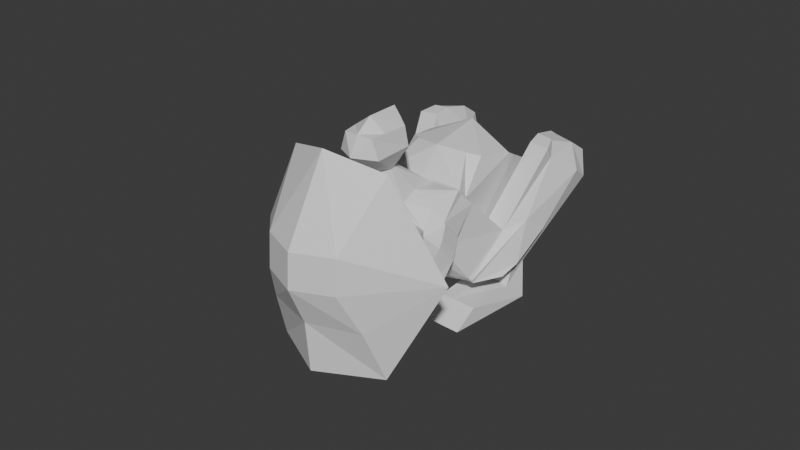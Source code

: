 # Source: Heavy.blend  (saved by Blender 4.3.34; exported with 4.5.12 LTS)
import bpy
from mathutils import Matrix  # noqa: F401  (used for matrix-valued properties, if any)

bpy.ops.wm.read_factory_settings(use_empty=True)
scene = bpy.context.scene
scene.name = 'Scene'

# ---- collections
col_collection = bpy.data.collections.new('Collection'); scene.collection.children.link(col_collection)

# ---- materials (node trees are filled in below, after node groups)
mat_material = bpy.data.materials.new('Material')
mat_material.alpha_threshold = 0.0
mat_material.roughness = 0.5
mat_material.line_color = (0.0, 0.0, 0.0, 1.0)
mat_material_001 = bpy.data.materials.new('Material.001')
mat_material_001.alpha_threshold = 0.0
mat_material_001.roughness = 0.5
mat_material_001.line_color = (0.0, 0.0, 0.0, 1.0)
mat_material_002 = bpy.data.materials.new('Material.002')
mat_material_002.alpha_threshold = 0.0
mat_material_002.roughness = 0.5
mat_material_002.line_color = (0.0, 0.0, 0.0, 1.0)

# ---- material node trees
mat_material.use_nodes = True; mat_material.node_tree.nodes.clear()
_N = mat_material.node_tree.nodes; _L = mat_material.node_tree.links
n0 = _N.new('ShaderNodeOutputMaterial'); n0.name = 'Material Output'; n0.location = (300, 300)
n1 = _N.new('ShaderNodeBsdfPrincipled'); n1.name = 'Principled BSDF'; n1.location = (10, 300)
n1.inputs[3].default_value = 1.45
_L.new(n1.outputs[0], n0.inputs[0])
n0.is_active_output = True
mat_material_001.use_nodes = True; mat_material_001.node_tree.nodes.clear()
_N = mat_material_001.node_tree.nodes; _L = mat_material_001.node_tree.links
n0 = _N.new('ShaderNodeOutputMaterial'); n0.name = 'Material Output'; n0.location = (300, 300)
n1 = _N.new('ShaderNodeBsdfPrincipled'); n1.name = 'Principled BSDF'; n1.location = (10, 300)
n1.inputs[3].default_value = 1.45
_L.new(n1.outputs[0], n0.inputs[0])
n0.is_active_output = True
mat_material_002.use_nodes = True; mat_material_002.node_tree.nodes.clear()
_N = mat_material_002.node_tree.nodes; _L = mat_material_002.node_tree.links
n0 = _N.new('ShaderNodeOutputMaterial'); n0.name = 'Material Output'; n0.location = (300, 300)
n1 = _N.new('ShaderNodeBsdfPrincipled'); n1.name = 'Principled BSDF'; n1.location = (10, 300)
n1.inputs[3].default_value = 1.45
_L.new(n1.outputs[0], n0.inputs[0])
n0.is_active_output = True

# ---- world
world_world = bpy.data.worlds.new('World'); scene.world = world_world
world_world.use_nodes = True; world_world.node_tree.nodes.clear()
_N = world_world.node_tree.nodes; _L = world_world.node_tree.links
n0 = _N.new('ShaderNodeOutputWorld'); n0.name = 'World Output'; n0.location = (300, 300)
n1 = _N.new('ShaderNodeBackground'); n1.name = 'Background'; n1.location = (10, 300)
n1.inputs[0].default_value = (0.05088, 0.05088, 0.05088, 1.0)
_L.new(n1.outputs[0], n0.inputs[0])
n0.is_active_output = True
world_world.color = (0.05088, 0.05088, 0.05088)
world_world.sun_shadow_jitter_overblur = 0.0

# ---- meshes
me_cube = bpy.data.meshes.new('Cube')
me_cube.from_pydata([(2.719, 1.0, 4.838), (2.805, 1.91, -1.763), (2.301, -1.817, 5.151), (0.0, 3.749, -2.723), (3.632, 1.186, 0.5131), (3.342, -2.114, 0.6678), (0.0, -1.697, 7.203), (2.301, -0.6976, 5.49), (0.0, -2.114, -1.0), (0.0, 1.0, 4.838), (2.481, 0.317, -1.136), (0.0, 5.748, -0.3317), (0.0, 2.002, -2.68), (0.0, -3.335, 1.696), (0.0, -0.9612, 8.506), (0.9366, 0.8993, 4.351), (0.0, 0.8993, 4.351), (0.528, 0.9024, 4.348), (3.419, -1.779, -2.599), (3.013, 1.0, 3.532), (2.577, -1.817, 3.499), (0.0, 3.078, 4.827), (0.0, 2.362, 8.589), (0.0, -3.23, 4.437), (3.123, -1.005, 5.095), (2.363, -2.071, 4.976), (2.581, -2.01, 3.5), (3.267, -0.9324, 3.61), (3.6, -2.383, 5.0), (3.818, -2.322, 3.68), (3.5, -1.894, 5.008), (3.209, -1.114, 4.993), (3.353, -1.041, 3.664), (3.643, -1.821, 3.678), (2.918, -3.693, 4.149), (2.944, -4.098, 3.382), (3.685, -4.005, 4.33), (3.904, -4.41, 3.562), (1.341, -5.23, 7.525), (1.078, -5.521, 7.143), (2.146, -5.294, 7.36), (2.276, -5.443, 7.146), (1.042, 1.0, 4.838), (2.193, 0.2932, 5.333), (0.0, 0.402, 7.428), (1.151, -1.127, 6.301), (1.096, -0.1366, 5.957), (0.6335, 1.003, 4.835), (0.4783, -0.1356, 7.733), (0.4716, 0.1069, 7.647), (0.0, 2.033, 7.731), (0.0, -1.234, 10.41), (1.231, -0.75, 9.919), (1.282, 1.031, 8.543), (0.0, 2.498, 9.608), (0.0, -0.1313, 10.88), (0.8716, -0.08791, 10.76), (1.082, 1.693, 9.388), (0.0, 1.044, 10.8), (1.151, -1.414, 5.889), (1.566, 2.616, -1.773), (2.393, 5.873, -0.112), (1.151, 0.07725, -1.0), (1.151, -2.724, 1.182), (1.151, -2.524, 3.968), (2.285, 3.554, 3.962), (2.724, 4.857, 2.426), (0.0, 5.872, 3.174), (2.062, 2.025, -1.725), (2.474, 1.301, 0.5521), (2.479, 1.115, 3.538), (2.719, 1.0, 4.403), (0.0, 1.311, 4.429), (2.381, 1.259, 4.266), (1.617, 3.316, 4.394), (4.368, 2.322, 0.07156), (4.729, 2.755, -1.334), (3.466, -2.11, 0.4994), (4.563, 0.1512, -0.9712), (4.069, 6.775, 1.29), (4.429, 7.602, -0.04328), (3.159, 6.855, 1.485), (3.057, 7.792, 0.2482), (4.027, 6.769, 1.455), (3.407, 7.705, 0.219), (4.365, 5.904, 1.052), (4.402, 5.966, 1.821), (3.243, 6.081, 1.86), (2.382, 6.805, -0.4162), (3.575, 6.69, -0.4552), (5.197, 6.337, -0.6735), (3.537, 8.027, -0.9832), (2.98, 8.113, -0.954), (4.559, 7.923, -1.245), (2.67, 7.234, -2.02), (5.076, 6.659, -1.876), (3.414, 7.119, -2.059), (3.603, 0.8082, -2.066), (3.483, 1.13, -3.268), (2.413, -0.6882, -2.314), (1.669, -0.5729, -2.275), (2.252, -0.2587, -3.918), (1.508, -0.1434, -3.879), (3.776, -0.8262, -2.56), (4.18, -0.6644, -3.993), (2.413, -0.6882, -2.314), (1.669, -0.5729, -2.275), (2.816, -0.5887, -3.821), (2.072, -0.6768, -4.025), (3.879, -3.265, -0.3781), (3.876, -4.91, -0.09437), (2.49, -3.236, -0.2911), (1.74, -3.172, -0.3347), (2.795, -4.882, -0.00742), (1.737, -4.817, -0.05098), (2.294, -0.9794, -1.064), (2.997, -2.114, 0.1928), (1.109, -0.9774, -1.0), (1.11, -2.435, 0.1468), (4.995e-05, -2.114, -1.0), (3.458, -2.144, 0.2654), (4.353, -0.9512, -0.6265), (0.3728, -5.545, 8.814), (0.7126, -6.604, 7.564), (2.168, -4.853, 8.152), (2.7, -5.91, 6.901), (1.707, -6.226, 7.206), (1.775, -4.867, 7.467), (6.074, -4.394, 6.406), (0.004052, -1.968, 12.54), (0.004052, -6.841, 10.74), (0.004052, -8.244, 9.274), (0.004052, -8.948, 6.818), (0.004052, -10.68, 4.336), (3.01, -1.614, 11.02), (2.228, -6.097, 10.11), (2.233, -7.499, 8.65), (3.002, -8.204, 6.193), (3.536, -9.269, 3.156), (0.9768, 0.5973, 10.25)], [], [(115, 10, 78, 121), (20, 19, 27, 26), (9, 47, 17, 16), (66, 61, 11, 67), (84, 82, 81, 83, 79, 80), (76, 75, 77, 120, 121, 78), (20, 2, 59, 6, 23, 64), (7, 45, 48, 14, 6, 59, 2), (48, 49, 53, 52), (4, 5, 77, 75), (47, 42, 15, 17), (63, 64, 23, 13), (4, 19, 20, 5), (2, 20, 26, 25), (1, 10, 62, 60, 68), (7, 2, 25, 24), (27, 24, 31, 32), (26, 27, 32, 33, 29), (33, 30, 28, 29), (26, 29, 37, 35), (30, 33, 32, 31), (24, 25, 28, 30, 31), (35, 37, 41, 39), (25, 26, 35, 34), (28, 25, 34, 36), (29, 28, 36, 37), (39, 41, 125, 126, 123), (34, 35, 39, 38), (36, 34, 38, 127, 40), (36, 40, 41, 37), (27, 24, 0, 71, 19), (24, 0, 43, 7), (12, 62, 117, 119, 8), (43, 46, 45, 7), (0, 42, 46, 43), (47, 9, 44, 49), (42, 47, 49, 46), (46, 49, 48, 45), (53, 50, 22, 54, 57), (49, 44, 50, 53), (14, 48, 52, 51), (55, 56, 139, 58), (52, 53, 57, 139, 56), (51, 52, 56, 55), (66, 67, 21, 74, 65), (5, 20, 64, 63), (62, 10, 115, 117), (3, 60, 62, 12), (3, 11, 61, 60), (119, 118, 63, 13, 8), (19, 4, 69, 70), (87, 86, 83, 81), (61, 66, 65, 70, 69, 68), (60, 61, 68), (15, 42, 0, 71), (15, 71, 73, 72, 16, 17), (73, 71, 19, 70), (21, 72, 73, 74), (74, 73, 70, 65), (5, 116, 120, 77), (10, 1, 76, 78), (86, 85, 79, 83), (88, 82, 92, 94), (85, 90, 80, 79), (88, 87, 81, 82), (80, 90, 95, 93), (76, 1, 89, 90), (68, 69, 87, 88), (75, 76, 90, 85), (1, 68, 88, 89), (4, 75, 85, 86), (69, 4, 86, 87), (96, 94, 92, 91), (95, 96, 91, 93), (90, 89, 99, 97), (84, 80, 93, 91), (82, 84, 91, 92), (88, 94, 102, 100), (99, 100, 106, 105), (102, 101, 107, 108), (96, 95, 98, 101), (95, 90, 97, 98), (89, 88, 100, 99), (94, 96, 101, 102), (107, 104, 110, 113), (106, 108, 114, 112), (98, 97, 103, 104), (100, 102, 108, 106), (101, 98, 104, 107), (97, 99, 105, 103), (109, 111, 113, 110), (111, 112, 114, 113), (103, 105, 111, 109), (108, 107, 113, 114), (105, 106, 112, 111), (104, 103, 109, 110), (117, 118, 119), (117, 115, 116, 118), (115, 121, 120, 116), (116, 5, 63, 118), (123, 126, 125, 124, 122), (38, 39, 123, 122), (40, 127, 124), (124, 125, 41, 40), (38, 122, 124, 127), (136, 131, 130, 135), (136, 135, 128), (137, 136, 128), (132, 137, 138, 133), (129, 133, 138, 134), (128, 134, 138), (138, 137, 128), (137, 132, 131, 136), (135, 134, 128), (129, 134, 135, 130), (57, 54, 58, 139), (130, 131, 132, 133, 129)])
me_cube.polygons.foreach_set('material_index', [0, 0, 0, 0, 0, 0, 0, 0, 0, 0, 0, 0, 0, 0, 0, 0, 0, 0, 0, 0, 0, 0, 0, 0, 0, 0, 0, 0, 0, 0, 0, 0, 0, 0, 0, 0, 0, 0, 0, 0, 0, 0, 0, 0, 0, 0, 0, 0, 0, 0, 0, 0, 0, 0, 0, 0, 0, 0, 0, 0, 0, 0, 0, 0, 0, 0, 0, 0, 0, 0, 0, 0, 0, 0, 0, 0, 0, 0, 0, 0, 0, 0, 0, 0, 0, 0, 0, 0, 0, 0, 0, 0, 0, 0, 0, 0, 0, 0, 0, 0, 0, 0, 0, 0, 0, 1, 1, 1, 1, 1, 1, 1, 1, 1, 1, 0, 1])
_uv = me_cube.uv_layers.new(name='UVMap')
_uv.uv.foreach_set('vector', [0.375, 0.6917, 0.375, 0.625, 0.375, 0.625, 0.375, 0.6924, 0.5849, 0.75, 0.5849, 0.5, 0.5849, 0.625, 0.5849, 0.75, 0.75, 0.5, 0.7423, 0.5, 0.7423, 0.5, 0.75, 0.5, 0.5424, 0.4375, 0.5, 0.4375, 0.5, 0.375, 0.0, 0.0, 0.375, 0.5, 0.375, 0.5, 0.5, 0.5, 0.5, 0.5, 0.5, 0.5, 0.375, 0.5, 0.375, 0.5, 0.5, 0.5, 0.5, 0.75, 0.4778, 0.75, 0.375, 0.6924, 0.375, 0.625, 0.5849, 0.75, 0.625, 0.75, 0.625, 0.8125, 0.625, 0.875, 0.5849, 0.875, 0.5849, 0.8125, 0.625, 0.625, 0.6875, 0.625, 0.7423, 0.625, 0.75, 0.625, 0.75, 0.75, 0.6875, 0.75, 0.625, 0.75, 0.7423, 0.625, 0.7423, 0.5625, 0.7423, 0.5625, 0.7423, 0.625, 0.5, 0.5, 0.5, 0.75, 0.5, 0.75, 0.5, 0.5, 0.7423, 0.5, 0.6875, 0.5, 0.6875, 0.5, 0.7423, 0.5, 0.5, 0.8125, 0.5849, 0.8125, 0.5849, 0.875, 0.5, 0.875, 0.5, 0.5, 0.5849, 0.5, 0.5849, 0.75, 0.5, 0.75, 0.625, 0.75, 0.5849, 0.75, 0.5849, 0.75, 0.625, 0.75, 0.375, 0.5, 0.375, 0.625, 0.3125, 0.625, 0.375, 0.4375, 0.375, 0.5, 0.625, 0.625, 0.625, 0.75, 0.625, 0.75, 0.625, 0.625, 0.5849, 0.625, 0.625, 0.625, 0.625, 0.625, 0.5849, 0.625, 0.5849, 0.75, 0.5849, 0.625, 0.5849, 0.625, 0.5849, 0.6985, 0.5849, 0.75, 0.5849, 0.6985, 0.625, 0.6985, 0.625, 0.75, 0.5849, 0.75, 0.5849, 0.75, 0.5849, 0.75, 0.5849, 0.75, 0.5849, 0.75, 0.625, 0.6985, 0.5849, 0.6985, 0.5849, 0.625, 0.625, 0.625, 0.625, 0.625, 0.625, 0.75, 0.625, 0.75, 0.625, 0.6985, 0.625, 0.625, 0.5849, 0.75, 0.5849, 0.75, 0.5849, 0.75, 0.5849, 0.75, 0.625, 0.75, 0.5849, 0.75, 0.5849, 0.75, 0.625, 0.75, 0.625, 0.75, 0.625, 0.75, 0.625, 0.75, 0.625, 0.75, 0.5849, 0.75, 0.625, 0.75, 0.625, 0.75, 0.5849, 0.75, 0.5849, 0.75, 0.5849, 0.75, 0.5849, 0.75, 0.5849, 0.75, 0.5849, 0.75, 0.625, 0.75, 0.5849, 0.75, 0.5849, 0.75, 0.625, 0.75, 0.625, 0.75, 0.625, 0.75, 0.625, 0.75, 0.625, 0.75, 0.625, 0.75, 0.625, 0.75, 0.625, 0.75, 0.5849, 0.75, 0.5849, 0.75, 0.5849, 0.625, 0.625, 0.625, 0.625, 0.5, 0.6049, 0.5, 0.5849, 0.5, 0.0, 0.0, 0.0, 0.0, 0.0, 0.0, 0.0, 0.0, 0.25, 0.625, 0.3125, 0.625, 0.3125, 0.6852, 0.25, 0.75, 0.25, 0.75, 0.625, 0.5625, 0.6875, 0.5625, 0.6875, 0.625, 0.625, 0.625, 0.625, 0.5, 0.6875, 0.5, 0.6875, 0.5625, 0.625, 0.5625, 0.7423, 0.5, 0.75, 0.5, 0.75, 0.5625, 0.7423, 0.5625, 0.6875, 0.5, 0.7423, 0.5, 0.7423, 0.5625, 0.6875, 0.5625, 0.6875, 0.5625, 0.7423, 0.5625, 0.7423, 0.625, 0.6875, 0.625, 0.7423, 0.5625, 0.75, 0.5625, 0.75, 0.5625, 0.75, 0.5625, 0.7423, 0.5625, 0.7423, 0.5625, 0.75, 0.5625, 0.75, 0.5625, 0.7423, 0.5625, 0.75, 0.625, 0.7423, 0.625, 0.7423, 0.625, 0.75, 0.625, 0.75, 0.625, 0.7423, 0.625, 0.7423, 0.5938, 0.0, 0.0, 0.7423, 0.625, 0.7423, 0.5625, 0.7423, 0.5625, 0.7423, 0.5938, 0.7423, 0.625, 0.75, 0.625, 0.7423, 0.625, 0.7423, 0.625, 0.75, 0.625, 0.5424, 0.4375, 0.0, 0.0, 0.5849, 0.375, 0.5849, 0.4062, 0.5849, 0.4375, 0.5, 0.75, 0.5849, 0.75, 0.5849, 0.8125, 0.5, 0.8125, 0.3125, 0.625, 0.375, 0.625, 0.375, 0.6917, 0.3125, 0.6852, 0.25, 0.5, 0.3125, 0.5, 0.3125, 0.625, 0.25, 0.625, 0.375, 0.375, 0.5, 0.375, 0.5, 0.4375, 0.375, 0.4375, 0.375, 0.875, 0.4407, 0.8125, 0.5, 0.8125, 0.5, 0.875, 0.375, 0.875, 0.5849, 0.5, 0.5, 0.5, 0.5, 0.5, 0.5849, 0.5, 0.5, 0.5, 0.5, 0.5, 0.5, 0.5, 0.5, 0.5, 0.5, 0.4375, 0.5424, 0.4375, 0.5849, 0.4375, 0.5849, 0.5, 0.5, 0.5, 0.375, 0.5, 0.375, 0.4375, 0.5, 0.4375, 0.375, 0.5, 0.6875, 0.5, 0.6875, 0.5, 0.625, 0.5, 0.6049, 0.5, 0.6875, 0.5, 0.6049, 0.5, 0.0, 0.0, 0.0, 0.0, 0.75, 0.5, 0.7423, 0.5, 0.0, 0.0, 0.0, 0.0, 0.0, 0.0, 0.0, 0.0, 0.5849, 0.375, 0.0, 0.0, 0.0, 0.0, 0.5849, 0.4062, 0.5849, 0.4062, 0.0, 0.0, 0.0, 0.0, 0.5849, 0.4375, 0.5, 0.75, 0.4644, 0.75, 0.4778, 0.75, 0.5, 0.75, 0.375, 0.625, 0.375, 0.5, 0.375, 0.5, 0.375, 0.625, 0.5, 0.5, 0.5, 0.5, 0.5, 0.5, 0.5, 0.5, 0.375, 0.5, 0.375, 0.5, 0.375, 0.5, 0.375, 0.5, 0.5, 0.5, 0.375, 0.5, 0.375, 0.5, 0.5, 0.5, 0.375, 0.5, 0.5, 0.5, 0.5, 0.5, 0.375, 0.5, 0.375, 0.5, 0.375, 0.5, 0.375, 0.5, 0.375, 0.5, 0.375, 0.5, 0.375, 0.5, 0.375, 0.5, 0.375, 0.5, 0.375, 0.5, 0.5, 0.5, 0.5, 0.5, 0.375, 0.5, 0.5, 0.5, 0.375, 0.5, 0.375, 0.5, 0.5, 0.5, 0.375, 0.5, 0.375, 0.5, 0.375, 0.5, 0.375, 0.5, 0.5, 0.5, 0.5, 0.5, 0.5, 0.5, 0.5, 0.5, 0.5, 0.5, 0.5, 0.5, 0.5, 0.5, 0.5, 0.5, 0.375, 0.5, 0.375, 0.5, 0.375, 0.5, 0.375, 0.5, 0.375, 0.5, 0.375, 0.5, 0.375, 0.5, 0.375, 0.5, 0.375, 0.5, 0.375, 0.5, 0.375, 0.5, 0.375, 0.5, 0.375, 0.5, 0.375, 0.5, 0.375, 0.5, 0.375, 0.5, 0.375, 0.5, 0.375, 0.5, 0.375, 0.5, 0.375, 0.5, 0.375, 0.5, 0.375, 0.5, 0.375, 0.5, 0.375, 0.5, 0.375, 0.5, 0.375, 0.5, 0.375, 0.5, 0.375, 0.5, 0.375, 0.5, 0.375, 0.5, 0.375, 0.5, 0.375, 0.5, 0.375, 0.5, 0.375, 0.5, 0.375, 0.5, 0.375, 0.5, 0.375, 0.5, 0.375, 0.5, 0.375, 0.5, 0.375, 0.5, 0.375, 0.5, 0.375, 0.5, 0.375, 0.5, 0.375, 0.5, 0.375, 0.5, 0.375, 0.5, 0.375, 0.5, 0.375, 0.5, 0.375, 0.5, 0.375, 0.5, 0.375, 0.5, 0.375, 0.5, 0.375, 0.5, 0.375, 0.5, 0.375, 0.5, 0.375, 0.5, 0.375, 0.5, 0.375, 0.5, 0.375, 0.5, 0.375, 0.5, 0.375, 0.5, 0.375, 0.5, 0.375, 0.5, 0.375, 0.5, 0.375, 0.5, 0.375, 0.5, 0.375, 0.5, 0.375, 0.5, 0.375, 0.5, 0.375, 0.5, 0.375, 0.5, 0.375, 0.5, 0.375, 0.5, 0.375, 0.5, 0.375, 0.5, 0.375, 0.5, 0.375, 0.5, 0.375, 0.5, 0.375, 0.5, 0.375, 0.5, 0.375, 0.5, 0.375, 0.5, 0.375, 0.5, 0.375, 0.5, 0.375, 0.5, 0.375, 0.5, 0.375, 0.5, 0.375, 0.5, 0.375, 0.5, 0.375, 0.5, 0.375, 0.5, 0.375, 0.5, 0.375, 0.5, 0.375, 0.5, 0.375, 0.5, 0.375, 0.5, 0.3125, 0.6852, 0.3125, 0.75, 0.25, 0.75, 0.3125, 0.6852, 0.375, 0.6917, 0.375, 0.75, 0.3151, 0.75, 0.375, 0.6917, 0.375, 0.6924, 0.4778, 0.75, 0.4644, 0.75, 0.4644, 0.75, 0.5, 0.75, 0.5, 0.8125, 0.4407, 0.8125, 0.5849, 0.75, 0.5849, 0.75, 0.5849, 0.75, 0.625, 0.75, 0.625, 0.75, 0.625, 0.75, 0.5849, 0.75, 0.5849, 0.75, 0.625, 0.75, 0.625, 0.75, 0.625, 0.75, 0.625, 0.75, 0.625, 0.75, 0.5849, 0.75, 0.5849, 0.75, 0.0, 0.0, 0.625, 0.75, 0.625, 0.75, 0.625, 0.75, 0.625, 0.75, 0.0, 0.0, 0.0, 0.0, 0.0, 0.0, 0.0, 0.0, 0.0, 0.0, 0.0, 0.0, 0.0, 0.0, 0.0, 0.0, 0.0, 0.0, 0.0, 0.0, 0.0, 0.0, 0.0, 0.0, 0.0, 0.0, 0.0, 0.0, 0.0, 0.0, 0.0, 0.0, 0.0, 0.0, 0.0, 0.0, 0.0, 0.0, 0.0, 0.0, 0.0, 0.0, 0.0, 0.0, 0.0, 0.0, 0.0, 0.0, 0.0, 0.0, 0.0, 0.0, 0.0, 0.0, 0.0, 0.0, 0.0, 0.0, 0.0, 0.0, 0.0, 0.0, 0.0, 0.0, 0.0, 0.0, 0.0, 0.0, 0.0, 0.0, 0.7423, 0.5625, 0.75, 0.5625, 0.0, 0.0, 0.7423, 0.5938, 0.0, 0.0, 0.0, 0.0, 0.0, 0.0, 0.0, 0.0, 0.0, 0.0])
me_cube.materials.append(mat_material)
me_cube.materials.append(mat_material_001)
me_cube.materials.append(mat_material_002)
me_cube.use_mirror_vertex_groups = False
me_cube.use_paint_bone_selection = False
me_cube.use_paint_mask_vertex = True
me_cube.update()
arm_armature_001 = bpy.data.armatures.new('Armature.001')  # bones are not reproduced

# ---- objects
ob_body = bpy.data.objects.new('Body', me_cube)
ob_armature = bpy.data.objects.new('Armature', arm_armature_001)

# ---- transforms, parenting, visibility, modifiers, constraints
ob_body.parent = ob_armature
ob_body.matrix_parent_inverse = Matrix(((1.0, -0.0, 0.0, 0.01055), (-0.0, 1.0, -0.0, 1.679), (-0.0, -0.0, 1.0, 2.442), (-0.0, 0.0, -0.0, 1.0)))
ob_body.location = (0.03996, 0.02266, 4.209)
ob_body.rotation_euler = (0.6981, 0.0, 0.0)
ob_body.lock_rotations_4d = False
ob_body.empty_display_type = 'ARROWS'
ob_body.lineart.crease_threshold = 0.0
_vg = ob_body.vertex_groups.new(name='Bone')
for _i, _w in zip([8, 62, 117, 118, 119], [0.4135, 0.000849, 0.08638, 0.07734, 0.4135]): _vg.add([_i], _w, 'REPLACE')
_vg = ob_body.vertex_groups.new(name='Bone.002')
for _i, _w in zip([9, 11, 13, 15, 16, 17, 21, 23, 42, 47, 61, 63, 64, 65, 66, 67, 70, 72, 73, 74], [0.0624, 0.06295, 0.2289, 0.1256, 0.1754, 0.1566, 0.3687, 0.06058, 0.03301, 0.04666, 0.07994, 0.06617, 0.003325, 0.2132, 0.1341, 0.1347, 0.02463, 0.3212, 0.07639, 0.2967]): _vg.add([_i], _w, 'REPLACE')
_vg = ob_body.vertex_groups.new(name='Bone.001')
for _i, _w in zip([0, 2, 6, 9, 11, 13, 15, 16, 17, 19, 20, 21, 23, 25, 26, 42, 47, 59, 61, 63, 64, 65, 66, 67, 70, 71, 72, 73, 74, 118], [0.01633, 0.07134, 0.04293, 0.4135, 0.02841, 0.1851, 0.2158, 0.3531, 0.2547, 0.0869, 0.05458, 0.1557, 0.4892, 0.03974, 0.008462, 0.1049, 0.17, 0.02448, 0.05594, 0.09424, 0.4756, 0.15, 0.1065, 0.0781, 0.2999, 0.08117, 0.2344, 0.1523, 0.1351, 0.01342]): _vg.add([_i], _w, 'REPLACE')
_vg = ob_body.vertex_groups.new(name='Bone.003')
for _i, _w in zip([6, 14, 23, 45, 59], [0.405, 0.1024, 0.06419, 0.07673, 0.1212]): _vg.add([_i], _w, 'REPLACE')
_vg = ob_body.vertex_groups.new(name='Bone.004')
for _i, _w in zip([6, 9, 14, 16, 22, 23, 36, 38, 40, 41, 44, 45, 46, 47, 48, 49, 50, 51, 52, 53, 54, 55, 56, 57, 58, 59, 122, 124, 127, 128, 129, 130, 131, 132, 133, 134, 135, 136, 137, 138, 139], [0.3041, 0.07028, 0.8485, 0.01134, 0.9921, 0.04579, 0.0, 0.0, 0.0, 0.0, 0.9659, 0.0, 0.0, 0.02542, 0.966, 0.9686, 0.9903, 0.9669, 0.9735, 0.9926, 0.9941, 0.9871, 0.9856, 0.9962, 0.9996, 0.08683, 0.0, 0.0, 0.0, 0.0, 0.0, 0.0, 0.0, 0.0, 0.0, 0.001428, 0.0, 0.0, 0.0, 0.0, 0.9936]): _vg.add([_i], _w, 'REPLACE')
_vg = ob_body.vertex_groups.new(name='Bone.001_L')
for _i, _w in zip([0, 2, 6, 7, 9, 11, 13, 14, 15, 16, 17, 19, 20, 21, 23, 24, 27, 30, 31, 32, 33, 42, 43, 45, 46, 47, 59, 61, 63, 64, 65, 66, 67, 69, 70, 71, 72, 73, 74], [0.4301, 0.09356, 0.2439, 0.7194, 0.1334, 0.01642, 0.07396, 0.05547, 0.2643, 0.1448, 0.2282, 0.3007, 0.05076, 0.1079, 0.2644, 0.1817, 0.07838, 0.003859, 0.1299, 0.07067, 0.004135, 0.5459, 0.6784, 0.6187, 0.8057, 0.2767, 0.521, 0.03834, 0.04083, 0.415, 0.1131, 0.0791, 0.06139, 0.006272, 0.1821, 0.373, 0.1447, 0.337, 0.1275]): _vg.add([_i], _w, 'REPLACE')
_vg = ob_body.vertex_groups.new(name='Bone.001_L.001')
for _i, _w in zip([0, 2, 6, 7, 9, 11, 14, 15, 16, 17, 19, 21, 23, 24, 25, 27, 31, 42, 43, 45, 46, 47, 49, 59, 61, 64, 65, 66, 67, 70, 71, 72, 73, 74], [0.5822, 0.2645, 0.1933, 0.7537, 0.4122, 0.04367, 0.0329, 0.4981, 0.3666, 0.4814, 0.358, 0.2106, 0.0597, 0.05368, 0.1069, 0.00974, 0.00522, 0.7817, 0.9071, 0.6122, 0.8595, 0.6924, 0.006985, 0.531, 0.06411, 0.05856, 0.1729, 0.1164, 0.0956, 0.2156, 0.4762, 0.3254, 0.3789, 0.1912]): _vg.add([_i], _w, 'REPLACE')
_vg = ob_body.vertex_groups.new(name='Bone.001_L.002')
for _i, _w in zip([0, 2, 7, 13, 15, 17, 19, 20, 21, 23, 24, 25, 26, 27, 28, 29, 30, 31, 32, 33, 42, 43, 45, 47, 59, 61, 63, 64, 65, 66, 67, 70, 71, 73, 74], [0.3507, 0.1127, 0.1549, 0.01969, 0.09304, 0.03243, 0.372, 0.4205, 0.03937, 0.07495, 0.8968, 0.1037, 0.2131, 0.4853, 0.02892, 0.004254, 0.1472, 0.8592, 0.4626, 0.1751, 0.04995, 0.06781, 0.01275, 0.01259, 0.03945, 0.02049, 0.00144, 0.1225, 0.09916, 0.06794, 0.03844, 0.1874, 0.3391, 0.2494, 0.09347]): _vg.add([_i], _w, 'REPLACE')
_vg = ob_body.vertex_groups.new(name='Bone.001_L.003')
for _i, _w in zip([2, 7, 13, 19, 20, 23, 24, 25, 26, 27, 28, 29, 30, 31, 32, 33, 34, 35, 36, 37, 45, 59, 63, 64], [0.517, 0.04106, 0.05241, 0.05236, 0.4048, 0.1153, 0.03852, 0.7275, 0.6803, 0.4505, 0.9108, 0.9178, 0.824, 0.1076, 0.4827, 0.7724, 0.8326, 0.5323, 0.08657, 0.4674, 0.08661, 0.1676, 0.02512, 0.1876]): _vg.add([_i], _w, 'REPLACE')
_vg = ob_body.vertex_groups.new(name='Bone.001_R')
for _i, _w in zip([6, 13, 23, 64], [0.003804, 0.05915, 0.2668, 0.07948]): _vg.add([_i], _w, 'REPLACE')
_vg = ob_body.vertex_groups.new(name='Bone.001_R.001')
_vg = ob_body.vertex_groups.new(name='Bone.001_R.002')
_vg = ob_body.vertex_groups.new(name='Bone.001_R.003')
for _i, _w in zip([128, 129, 130, 131, 132, 133, 134, 135, 136, 137, 138], [0.2472, 0.1075, 0.2146, 0.2532, 0.3103, 0.3923, 0.1621, 0.2178, 0.2485, 0.2916, 0.3364]): _vg.add([_i], _w, 'REPLACE')
_vg = ob_body.vertex_groups.new(name='Bone_L.001')
for _i, _w in zip([1, 3, 4, 5, 8, 10, 11, 12, 13, 15, 16, 17, 19, 20, 21, 60, 61, 62, 63, 65, 66, 67, 68, 69, 70, 71, 72, 73, 74, 75, 76, 77, 78, 79, 80, 81, 82, 83, 84, 85, 86, 87, 88, 89, 90, 91, 92, 93, 94, 95, 115, 116, 117, 118, 119, 120, 121], [0.9648, 0.4441, 0.9572, 0.4873, 0.07622, 0.892, 0.3144, 0.3674, 0.05669, 0.01756, 0.005253, 0.00689, 0.1127, 0.02415, 0.101, 0.7431, 0.4045, 0.2461, 0.09597, 0.2039, 0.31, 0.2044, 0.9462, 0.9306, 0.2217, 0.06436, 0.04333, 0.1046, 0.1492, 0.9986, 0.9535, 0.5146, 0.9268, 0.7698, 0.469, 0.8177, 0.5412, 0.7912, 0.5082, 0.8536, 0.8894, 0.9144, 0.9497, 0.9898, 0.3106, 0.1541, 0.4286, 0.1483, 0.05486, 0.08236, 0.5039, 0.4779, 0.1697, 0.1015, 0.07622, 0.5238, 0.7972]): _vg.add([_i], _w, 'REPLACE')
_vg = ob_body.vertex_groups.new(name='Bone_L.002')
for _i, _w in zip([76, 79, 80, 81, 82, 83, 84, 85, 86, 87, 88, 90, 91, 92, 93, 94, 95, 96, 97], [0.01875, 0.2146, 0.5103, 0.1698, 0.4544, 0.1938, 0.4885, 0.1257, 0.09644, 0.07367, 0.008541, 0.5482, 0.788, 0.5343, 0.6863, 0.4743, 0.2623, 0.4951, 0.002098]): _vg.add([_i], _w, 'REPLACE')
_vg = ob_body.vertex_groups.new(name='Bone_L.005')
for _i, _w in zip([68, 76, 79, 80, 81, 82, 83, 84, 85, 86, 87, 88, 89, 90, 91, 92, 93, 94, 95, 96, 97], [0.008889, 0.04211, 0.1551, 0.5211, 0.1997, 0.5281, 0.1415, 0.5077, 0.09075, 0.07786, 0.1102, 0.7964, 0.1837, 0.7105, 0.7899, 0.7894, 0.7491, 0.5302, 0.531, 0.5063, 0.01454]): _vg.add([_i], _w, 'REPLACE')
_vg = ob_body.vertex_groups.new(name='Bone_L.006')
for _i, _w in zip([88, 90, 91, 92, 93, 94, 95, 96, 97, 98, 99, 100, 101, 102, 103, 104, 106, 107, 108], [0.02899, 0.08126, 0.09754, 0.09691, 0.1287, 0.4523, 0.441, 0.49, 0.9384, 0.9543, 1.011, 0.9827, 0.8733, 0.918, 0.1682, 0.6482, 0.07181, 0.5654, 0.5322]): _vg.add([_i], _w, 'REPLACE')
_vg = ob_body.vertex_groups.new(name='Bone_L.007')
for _i, _w in zip([18, 98, 101, 102, 103, 104, 105, 106, 107, 108, 109, 110, 111, 112, 113, 114], [1.0, 0.0009378, 0.1359, 0.07899, 0.8294, 0.3503, 0.9821, 0.9282, 0.4363, 0.4679, 0.9764, 1.018, 0.9968, 0.9908, 1.0, 1.006]): _vg.add([_i], _w, 'REPLACE')
_vg = ob_body.vertex_groups.new(name='Bone_R.001')
for _i, _w in zip([3, 11, 12, 21, 60, 61, 65, 66, 67, 72, 74], [0.1012, 0.3352, 0.06992, 0.08469, 0.04427, 0.2149, 0.1105, 0.1792, 0.3634, 0.01045, 0.09439]): _vg.add([_i], _w, 'REPLACE')
_vg = ob_body.vertex_groups.new(name='Bone_R.002')
_vg = ob_body.vertex_groups.new(name='Bone_R.005')
_vg = ob_body.vertex_groups.new(name='Bone_R.006')
for _i, _w in zip([3, 11, 12, 60, 61, 62, 65, 66, 67, 68], [0.3676, 0.1573, 0.3567, 0.121, 0.1112, 0.05655, 0.005627, 0.06091, 0.0628, 0.04404]): _vg.add([_i], _w, 'REPLACE')
_vg = ob_body.vertex_groups.new(name='Bone_R.007')
for _i, _w in zip([12, 100, 106, 124, 127], [0.002066, 0.01246, 0.01246, 0.0, 0.0]): _vg.add([_i], _w, 'REPLACE')
_vg = ob_body.vertex_groups.new(name='Bone.001_L.004')
for _i, _w in zip([20, 25, 26, 28, 29, 33, 34, 35, 36, 37, 38, 39, 40, 41, 110, 113, 122, 123, 124, 125, 126, 127, 129, 130, 131, 132, 133], [0.0, 0.0, 0.0, 0.02226, 0.04324, 0.00499, 0.1013, 0.4683, 0.9114, 0.5359, 0.1309, 0.4739, 0.696, 0.8139, 0.0, 0.0, 0.0, 0.4451, 0.1503, 0.6879, 0.535, 0.787, 0.0, 0.0, 0.0, 0.0, 0.0]): _vg.add([_i], _w, 'REPLACE')
_vg = ob_body.vertex_groups.new(name='Bone.001_L.005')
for _i, _w in zip([38, 39, 40, 41, 122, 123, 124, 125, 126, 127, 128, 129, 130, 131, 132, 133, 134, 135, 136, 137, 138], [1.0, 1.0, 1.0, 1.0, 1.0, 1.0, 1.0, 0.9807, 0.004323, 1.0, 1.0, 1.0, 1.0, 1.0, 1.0, 1.0, 1.0, 1.0, 1.0, 1.0, 1.0]): _vg.add([_i], _w, 'REPLACE')
_vg = ob_body.vertex_groups.new(name='Bone.001_R.004')
for _i, _w in zip([58, 79, 81, 83, 85, 86, 90, 128, 129, 130, 131, 132, 133, 134, 135, 136, 137, 138], [0.0, 0.0, 0.0, 0.0, 0.0, 0.0, 0.0, 0.0, 0.0, 0.0, 0.0, 0.0, 0.0, 0.0, 0.0, 0.0, 0.0, 0.0]): _vg.add([_i], _w, 'REPLACE')
_vg = ob_body.vertex_groups.new(name='Bone.001_R.005')
for _i, _w in zip([22, 54, 123, 128, 129, 130, 131, 132, 133, 134, 135, 136, 137, 138], [0.0, 0.0, 0.0, 0.0, 0.0, 0.0, 0.001306, 0.0, 0.0, 0.0, 0.0, 0.0, 0.0, 0.0]): _vg.add([_i], _w, 'REPLACE')
_vg = ob_body.vertex_groups.new(name='Bone_L')
for _i, _w in zip([3, 5, 8, 10, 11, 12, 13, 20, 23, 60, 61, 62, 63, 64, 68, 77, 78, 115, 116, 117, 118, 119, 120, 121], [0.06022, 0.4654, 0.5878, 0.1059, 0.02083, 0.212, 0.3969, 0.04095, 0.08748, 0.09641, 0.03397, 0.6791, 0.645, 0.09295, 0.02166, 0.456, 0.06542, 0.4844, 0.4966, 0.7379, 0.7457, 0.5878, 0.4567, 0.1929]): _vg.add([_i], _w, 'REPLACE')
_vg = ob_body.vertex_groups.new(name='Bone_L.003')
for _i, _w in zip([85, 90, 91, 92, 93, 94, 95, 96, 97, 98, 99, 100, 101, 102, 103, 104, 105, 106, 107, 108], [0.00646, 0.1753, 0.05828, 0.02411, 0.1679, 0.4697, 0.6632, 0.501, 0.8248, 0.9361, 0.321, 0.7137, 0.5626, 0.54, 0.106, 0.448, 0.0128, 0.07818, 0.4946, 0.4655]): _vg.add([_i], _w, 'REPLACE')
_vg = ob_body.vertex_groups.new(name='Bone_L.004')
for _i, _w in zip([18, 97, 98, 99, 100, 101, 102, 103, 104, 105, 106, 107, 108, 109, 110, 111, 112, 113, 114], [1.0, 0.1337, 0.05061, 0.7058, 0.283, 0.4452, 0.4578, 0.8923, 0.5513, 0.968, 0.9217, 0.5066, 0.5345, 0.9869, 1.014, 0.9958, 0.9884, 0.9997, 1.006]): _vg.add([_i], _w, 'REPLACE')
_vg = ob_body.vertex_groups.new(name='Bone_R')
_vg = ob_body.vertex_groups.new(name='Bone_R.003')
for _i, _w in zip([3, 11, 12, 60, 61, 62, 65, 66, 67, 68], [0.3865, 0.1526, 0.3732, 0.1136, 0.1071, 0.02906, 0.01076, 0.0595, 0.06118, 0.01572]): _vg.add([_i], _w, 'REPLACE')
_vg = ob_body.vertex_groups.new(name='Bone_R.004')
_m = ob_body.modifiers.new('Mirror', 'MIRROR')
_m.use_clip = True
_m = ob_body.modifiers.new('Armature', 'ARMATURE')
_m = ob_body.modifiers.new('Armature.001', 'ARMATURE')
_m.object = ob_armature
ob_armature.location = (-0.01055, -1.679, -2.442)
ob_armature.show_in_front = True

# ---- collection membership
scene.collection.objects.link(ob_body)
col_collection.objects.link(ob_armature)

# ---- scene / render settings (as saved in the file)
scene.frame_start = 1; scene.frame_end = 250; scene.frame_set(99)
scene.render.engine = 'BLENDER_EEVEE_NEXT'
bpy.context.view_layer.update()

# ---- added for rendering (the .blend has no active camera and no usable light): camera, sun
cam_auto = bpy.data.cameras.new('AutoCamera')
cam_auto.lens = 50.0
cam_auto.sensor_width = 36.0
cam_auto.clip_end = 1000.0
ob_auto_camera = bpy.data.objects.new('AutoCamera', cam_auto)
scene.collection.objects.link(ob_auto_camera)
ob_auto_camera.location = (33.7949, -44.3089, 33.2237)
ob_auto_camera.rotation_euler = (1.09748, -7.21219e-08, 0.694738)
scene.camera = ob_auto_camera
light_auto_sun = bpy.data.lights.new('AutoSun', 'SUN')
light_auto_sun.energy = 3.0
light_auto_sun.angle = 0.0523599
ob_auto_sun = bpy.data.objects.new('AutoSun', light_auto_sun)
scene.collection.objects.link(ob_auto_sun)
ob_auto_sun.rotation_euler = (0.872665, 0.174533, 0.523599)
bpy.context.view_layer.update()
